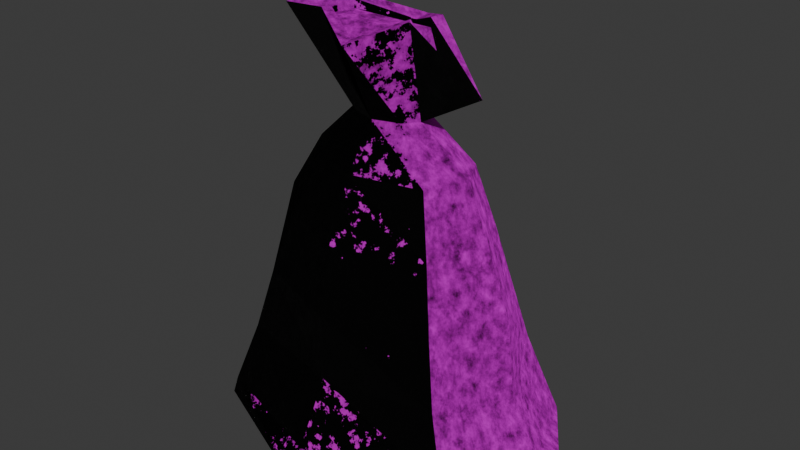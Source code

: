 # Source: bolsa.blend  (saved by Blender 5.1.29; exported with 4.5.12 LTS)
import bpy
from mathutils import Matrix  # noqa: F401  (used for matrix-valued properties, if any)

bpy.ops.wm.read_factory_settings(use_empty=True)
scene = bpy.context.scene
scene.name = 'Scene'

# ---- collections
col_bolsa = bpy.data.collections.new('Bolsa'); scene.collection.children.link(col_bolsa)

# ---- images (referenced by path relative to the original .blend; pixels are not part of the script)
import os
ASSET_DIR = os.environ.get("B2B_ASSET_DIR", "")  # directory of the original .blend (textures are referenced by path, not embedded)
HERE = os.path.dirname(os.path.abspath(__file__))  # packed textures are extracted next to this script under _unpacked/

def load_image(name, relpath, width, height, colorspace="sRGB"):
    """Load a texture the original file referenced (path relative to the .blend, or extracted next to this script)."""
    p = next((c for c in (os.path.join(HERE, relpath), os.path.join(ASSET_DIR, relpath)) if relpath and os.path.exists(c)), "")
    if p:
        img = bpy.data.images.load(p, check_existing=True)
        img.name = name
    else:  # same state as the original file: an image datablock whose file is absent (Cycles renders it pink)
        img = bpy.data.images.new(name, width, height)
        img.source = "FILE"
        img.filepath = "//" + (relpath or name)
    img.colorspace_settings.name = colorspace
    return img
img_bolsapita_png = load_image('BolsaPita.png', 'BolsaPita.png', 1024, 1024, 'sRGB')

# ---- materials (node trees are filled in below, after node groups)
mat_tela = bpy.data.materials.new('tela')

# ---- material node trees
mat_tela.use_nodes = True; mat_tela.node_tree.nodes.clear()

# ---- world
world_world = bpy.data.worlds.new('World'); scene.world = world_world
world_world.use_nodes = True; world_world.node_tree.nodes.clear()
_N = world_world.node_tree.nodes; _L = world_world.node_tree.links
n0 = _N.new('ShaderNodeOutputWorld'); n0.name = 'World Output'; n0.location = (200, 100)
n1 = _N.new('ShaderNodeBackground'); n1.name = 'Background'; n1.location = (-200, 100)
n1.inputs[0].default_value = (0.05088, 0.05088, 0.05088, 1.0)
_L.new(n1.outputs[0], n0.inputs[0])
n0.is_active_output = True
world_world.color = (0.05088, 0.05088, 0.05088)
world_world.sun_shadow_jitter_overblur = 0.0

# ---- meshes
me_cilindro = bpy.data.meshes.new('Cilindro')
me_cilindro.from_pydata([(-0.01477, 0.7497, -0.9715), (0.6978, 0.4446, -0.9821), (0.2221, 0.08264, 0.9974), (1.0, 4.091e-10, -1.0), (0.4982, 2.389e-09, 0.7091), (0.7074, -0.4814, -1.006), (0.1841, -0.08851, 0.9973), (0.0004467, -0.7432, -1.015), (-0.002223, -0.298, 0.9105), (-0.672, -0.4459, -1.022), (-0.2831, -0.1161, 0.9808), (-0.8872, 4.091e-10, -1.0), (-0.7164, 0.4446, -0.9821), (-0.2593, 0.08815, 1.006), (-0.01144, 0.1738, 0.531), (0.1216, 0.1217, 0.531), (0.1769, 3.037e-10, 0.531), (0.1216, -0.06699, 0.531), (-0.01144, -0.1097, 0.531), (-0.1441, -0.06699, 0.531), (-0.199, 3.037e-10, 0.531), (-0.1441, 0.1217, 0.531), (0.341, 0.185, 0.3205), (0.4168, 0.2521, 0.01432), (0.4857, 0.3079, -0.2851), (0.5591, 0.3584, -0.5813), (0.4466, 4.091e-10, 0.3205), (0.5717, 4.091e-10, 0.01432), (0.6805, 4.091e-10, -0.2919), (0.7276, 4.091e-10, -0.6965), (0.341, -0.185, 0.3205), (0.4168, -0.2521, 0.01432), (0.4894, -0.3225, -0.2945), (0.5681, -0.393, -0.6034), (-0.01291, -0.2617, 0.3205), (-0.01329, -0.3989, 0.0218), (-0.01033, -0.4684, -0.3051), (-0.002542, -0.4764, -0.6302), (-0.2648, -0.185, 0.3205), (-0.3718, -0.2521, 0.01432), (-0.4698, -0.3136, -0.2975), (-0.551, -0.3636, -0.6161), (-0.4192, 4.091e-10, 0.3205), (-0.6206, 4.091e-10, 0.01432), (-0.6552, -0.01424, -0.286), (-0.6731, -0.03023, -0.5853), (-0.2648, 0.185, 0.3205), (-0.3718, 0.2521, 0.01432), (-0.48, 0.3791, -0.286), (-0.588, 0.359, -0.5816), (-0.0176, 0.5047, -0.573), (-0.02042, 0.4223, -0.2743), (-0.01329, 0.3565, 0.01432), (-0.01291, 0.2617, 0.3205), (0.6673, 0.4246, -0.8942), (0.8653, 0.003712, -0.9289), (0.6771, -0.4625, -0.9184), (0.0004811, -0.6461, -0.9235), (-0.6489, -0.4343, -0.9313), (-0.7654, -0.007732, -0.8984), (-0.6864, 0.4246, -0.8942), (-0.01454, 0.5972, -0.8845), (6.473e-05, 0.2646, 0.9224), (0.3137, 0.008373, 0.7213), (0.1959, 0.03552, 0.9923), (0.157, -0.04929, 0.9952), (-0.01402, -0.2269, 0.9199), (-0.2555, -0.08038, 0.9789), (-0.3682, -0.08834, 0.9637), (-0.2426, 0.04828, 0.9911), (-0.004553, 0.1909, 0.909), (0.4982, 2.389e-09, 0.7091), (0.2221, 0.08264, 0.9974), (0.1841, -0.08851, 0.9973), (-0.002223, -0.298, 0.9105), (-0.2831, -0.1161, 0.9808), (-0.4975, -0.1169, 0.9688), (-0.2593, 0.08815, 1.006), (6.473e-05, 0.2646, 0.9224), (0.3118, 0.01058, 0.6739), (0.1938, 0.03889, 0.9463), (0.1544, -0.0431, 0.9526), (-0.01662, -0.2208, 0.8772), (-0.2525, -0.08144, 0.9388), (-0.3654, -0.09908, 0.9198), (-0.2391, 0.04422, 0.9473), (-0.006983, 0.196, 0.8651), (-0.3723, -0.09136, 0.9607), (-0.3742, -0.08915, 0.9133)], [(88, 87)], [(4, 2, 72, 71), (0, 1, 3, 5, 7, 9, 11, 12), (46, 21, 14, 53), (42, 20, 21, 46), (38, 19, 20, 42), (34, 18, 19, 38), (30, 17, 18, 34), (26, 16, 17, 30), (22, 15, 16, 26), (53, 14, 15, 22), (61, 50, 25, 54), (50, 51, 24, 25), (51, 52, 23, 24), (52, 53, 22, 23), (54, 25, 29, 55), (25, 24, 28, 29), (24, 23, 27, 28), (23, 22, 26, 27), (55, 29, 33, 56), (29, 28, 32, 33), (28, 27, 31, 32), (27, 26, 30, 31), (56, 33, 37, 57), (33, 32, 36, 37), (32, 31, 35, 36), (31, 30, 34, 35), (57, 37, 41, 58), (37, 36, 40, 41), (36, 35, 39, 40), (35, 34, 38, 39), (58, 41, 45, 59), (41, 40, 44, 45), (40, 39, 43, 44), (39, 38, 42, 43), (59, 45, 49, 60), (45, 44, 48, 49), (44, 43, 47, 48), (43, 42, 46, 47), (60, 49, 50, 61), (49, 48, 51, 50), (48, 47, 52, 51), (47, 46, 53, 52), (12, 60, 61, 0), (11, 59, 60, 12), (9, 58, 59, 11), (7, 57, 58, 9), (5, 56, 57, 7), (3, 55, 56, 5), (1, 54, 55, 3), (0, 61, 54, 1), (21, 13, 62, 14), (20, 76, 13, 21), (19, 10, 76, 20), (18, 8, 10, 19), (17, 6, 8, 18), (16, 4, 6, 17), (15, 2, 4, 16), (14, 62, 2, 15), (67, 66, 82, 83), (10, 8, 74, 75), (6, 4, 71, 73), (76, 10, 75), (62, 13, 77, 78), (8, 6, 73, 74), (13, 76, 77), (2, 62, 78, 72), (64, 63, 71, 72), (63, 65, 73, 71), (65, 66, 74, 73), (66, 67, 75, 74), (67, 68, 76, 75), (68, 69, 77, 76), (70, 64, 72, 78), (69, 70, 78, 77), (80, 86, 85, 84, 83, 82, 81, 79), (65, 63, 79, 81), (64, 70, 86, 80), (68, 67, 83, 84), (66, 65, 81, 82), (63, 64, 80, 79), (70, 69, 85, 86), (69, 68, 84, 85)])
_uv = me_cilindro.uv_layers.new(name='MapaUV')
_uv.uv.foreach_set('vector', [0.75, 1.0, 0.875, 1.0, 0.875, 1.0, 0.75, 1.0, 0.75, 0.49, 0.9197, 0.4197, 0.99, 0.25, 0.9197, 0.08029, 0.75, 0.01, 0.5803, 0.08029, 0.51, 0.25, 0.5803, 0.4197, 0.125, 0.8301, 0.125, 0.8827, 0.0, 0.8827, 0.0, 0.8301, 0.25, 0.8301, 0.25, 0.8827, 0.125, 0.8827, 0.125, 0.8301, 0.375, 0.8301, 0.375, 0.8827, 0.25, 0.8827, 0.25, 0.8301, 0.5, 0.8301, 0.5, 0.8827, 0.375, 0.8827, 0.375, 0.8301, 0.625, 0.8301, 0.625, 0.8827, 0.5, 0.8827, 0.5, 0.8301, 0.75, 0.8301, 0.75, 0.8827, 0.625, 0.8827, 0.625, 0.8301, 0.875, 0.8301, 0.875, 0.8827, 0.75, 0.8827, 0.75, 0.8301, 1.0, 0.8301, 1.0, 0.8827, 0.875, 0.8827, 0.875, 0.8301, 1.0, 0.5219, 1.0, 0.6005, 0.875, 0.6005, 0.875, 0.5219, 1.0, 0.6005, 1.0, 0.677, 0.875, 0.677, 0.875, 0.6005, 1.0, 0.677, 1.0, 0.7536, 0.875, 0.7536, 0.875, 0.677, 1.0, 0.7536, 1.0, 0.8301, 0.875, 0.8301, 0.875, 0.7536, 0.875, 0.5219, 0.875, 0.6005, 0.75, 0.6005, 0.75, 0.5219, 0.875, 0.6005, 0.875, 0.677, 0.75, 0.677, 0.75, 0.6005, 0.875, 0.677, 0.875, 0.7536, 0.75, 0.7536, 0.75, 0.677, 0.875, 0.7536, 0.875, 0.8301, 0.75, 0.8301, 0.75, 0.7536, 0.75, 0.5219, 0.75, 0.6005, 0.625, 0.6005, 0.625, 0.5219, 0.75, 0.6005, 0.75, 0.677, 0.625, 0.677, 0.625, 0.6005, 0.75, 0.677, 0.75, 0.7536, 0.625, 0.7536, 0.625, 0.677, 0.75, 0.7536, 0.75, 0.8301, 0.625, 0.8301, 0.625, 0.7536, 0.625, 0.5219, 0.625, 0.6005, 0.5, 0.6005, 0.5, 0.5219, 0.625, 0.6005, 0.625, 0.677, 0.5, 0.677, 0.5, 0.6005, 0.625, 0.677, 0.625, 0.7536, 0.5, 0.7536, 0.5, 0.677, 0.625, 0.7536, 0.625, 0.8301, 0.5, 0.8301, 0.5, 0.7536, 0.5, 0.5219, 0.5, 0.6005, 0.375, 0.6005, 0.375, 0.5219, 0.5, 0.6005, 0.5, 0.677, 0.375, 0.677, 0.375, 0.6005, 0.5, 0.677, 0.5, 0.7536, 0.375, 0.7536, 0.375, 0.677, 0.5, 0.7536, 0.5, 0.8301, 0.375, 0.8301, 0.375, 0.7536, 0.375, 0.5219, 0.375, 0.6005, 0.25, 0.6005, 0.25, 0.5219, 0.375, 0.6005, 0.375, 0.677, 0.25, 0.677, 0.25, 0.6005, 0.375, 0.677, 0.375, 0.7536, 0.25, 0.7536, 0.25, 0.677, 0.375, 0.7536, 0.375, 0.8301, 0.25, 0.8301, 0.25, 0.7536, 0.25, 0.5219, 0.25, 0.6005, 0.125, 0.6005, 0.125, 0.5219, 0.25, 0.6005, 0.25, 0.677, 0.125, 0.677, 0.125, 0.6005, 0.25, 0.677, 0.25, 0.7536, 0.125, 0.7536, 0.125, 0.677, 0.25, 0.7536, 0.25, 0.8301, 0.125, 0.8301, 0.125, 0.7536, 0.125, 0.5219, 0.125, 0.6005, 0.0, 0.6005, 0.0, 0.5219, 0.125, 0.6005, 0.125, 0.677, 0.0, 0.677, 0.0, 0.6005, 0.125, 0.677, 0.125, 0.7536, 0.0, 0.7536, 0.0, 0.677, 0.125, 0.7536, 0.125, 0.8301, 0.0, 0.8301, 0.0, 0.7536, 0.125, 0.5, 0.125, 0.5219, 0.0, 0.5219, 0.0, 0.5, 0.25, 0.5, 0.25, 0.5219, 0.125, 0.5219, 0.125, 0.5, 0.375, 0.5, 0.375, 0.5219, 0.25, 0.5219, 0.25, 0.5, 0.5, 0.5, 0.5, 0.5219, 0.375, 0.5219, 0.375, 0.5, 0.625, 0.5, 0.625, 0.5219, 0.5, 0.5219, 0.5, 0.5, 0.75, 0.5, 0.75, 0.5219, 0.625, 0.5219, 0.625, 0.5, 0.875, 0.5, 0.875, 0.5219, 0.75, 0.5219, 0.75, 0.5, 1.0, 0.5, 1.0, 0.5219, 0.875, 0.5219, 0.875, 0.5, 0.125, 0.8827, 0.125, 1.0, 0.0, 1.0, 0.0, 0.8827, 0.25, 0.8827, 0.25, 1.0, 0.125, 1.0, 0.125, 0.8827, 0.375, 0.8827, 0.375, 1.0, 0.25, 1.0, 0.25, 0.8827, 0.5, 0.8827, 0.5, 1.0, 0.375, 1.0, 0.375, 0.8827, 0.625, 0.8827, 0.625, 1.0, 0.5, 1.0, 0.5, 0.8827, 0.75, 0.8827, 0.75, 1.0, 0.625, 1.0, 0.625, 0.8827, 0.875, 0.8827, 0.875, 1.0, 0.75, 1.0, 0.75, 0.8827, 1.0, 0.8827, 1.0, 1.0, 0.875, 1.0, 0.875, 0.8827, 0.1082, 0.1432, 0.2496, 0.0487, 0.2496, 0.0487, 0.1082, 0.1432, 0.375, 1.0, 0.5, 1.0, 0.5, 1.0, 0.375, 1.0, 0.625, 1.0, 0.75, 1.0, 0.75, 1.0, 0.625, 1.0, 0.25, 1.0, 0.375, 1.0, 0.375, 1.0, 0.0, 1.0, 0.125, 1.0, 0.125, 1.0, 0.0, 1.0, 0.5, 1.0, 0.625, 1.0, 0.625, 1.0, 0.5, 1.0, 0.125, 1.0, 0.25, 1.0, 0.125, 1.0, 0.875, 1.0, 1.0, 1.0, 1.0, 1.0, 0.875, 1.0, 0.3911, 0.3229, 0.4426, 0.255, 0.49, 0.25, 0.4197, 0.4197, 0.4426, 0.255, 0.3766, 0.1804, 0.4197, 0.08029, 0.49, 0.25, 0.3766, 0.1804, 0.2496, 0.0487, 0.25, 0.01, 0.4197, 0.08029, 0.2496, 0.0487, 0.1082, 0.1432, 0.08029, 0.08029, 0.25, 0.01, 0.1082, 0.1432, 0.04444, 0.2516, 0.01, 0.25, 0.08029, 0.08029, 0.04444, 0.2516, 0.1055, 0.3503, 0.08029, 0.4197, 0.01, 0.25, 0.251, 0.4526, 0.3911, 0.3229, 0.4197, 0.4197, 0.25, 0.49, 0.1055, 0.3503, 0.251, 0.4526, 0.25, 0.49, 0.08029, 0.4197, 0.3911, 0.3229, 0.251, 0.4526, 0.1055, 0.3503, 0.04444, 0.2516, 0.1082, 0.1432, 0.2496, 0.0487, 0.3766, 0.1804, 0.4426, 0.255, 0.3766, 0.1804, 0.4426, 0.255, 0.4426, 0.255, 0.3766, 0.1804, 0.3911, 0.3229, 0.251, 0.4526, 0.251, 0.4526, 0.3911, 0.3229, 0.04444, 0.2516, 0.1082, 0.1432, 0.1082, 0.1432, 0.04444, 0.2516, 0.2496, 0.0487, 0.3766, 0.1804, 0.3766, 0.1804, 0.2496, 0.0487, 0.4426, 0.255, 0.3911, 0.3229, 0.3911, 0.3229, 0.4426, 0.255, 0.251, 0.4526, 0.1055, 0.3503, 0.1055, 0.3503, 0.251, 0.4526, 0.1055, 0.3503, 0.04444, 0.2516, 0.04444, 0.2516, 0.1055, 0.3503])
me_cilindro.materials.append(mat_tela)
me_cilindro.update()

# ---- objects
ob_bolsa = bpy.data.objects.new('Bolsa', me_cilindro)
_N = mat_tela.node_tree.nodes; _L = mat_tela.node_tree.links
n0 = _N.new('ShaderNodeBsdfPrincipled'); n0.name = 'BSDF Principista'; n0.location = (-200, 100)
n0.inputs[2].default_value = 0.8
n0.inputs[3].default_value = 1.15
n1 = _N.new('ShaderNodeOutputMaterial'); n1.name = 'Material'; n1.location = (200, 100)
n2 = _N.new('ShaderNodeTexCoord'); n2.name = 'Coordenadas de texturizado'; n2.location = (-1075, 50)
n2.object = ob_bolsa
n3 = _N.new('ShaderNodeMapping'); n3.name = 'Mapeo'; n3.location = (-846, 62)
n3.inputs[1].default_value = (0.4, 0.1, 0.1)
n4 = _N.new('ShaderNodeTexNoise'); n4.name = 'Ruido'; n4.location = (-619, 53)
n4.width = 145
n4.inputs[2].default_value = 30.0
n4.inputs[3].default_value = 4.0
n4.inputs[4].default_value = 0.7
n5 = _N.new('ShaderNodeBump'); n5.name = 'Relieve.001'; n5.location = (-393, 1)
n5.inputs[0].default_value = 0.12
n5.inputs[1].default_value = 0.05
n6 = _N.new('ShaderNodeMix'); n6.name = 'Mezclar'; n6.location = (-208, -341)
n6.data_type = 'RGBA'
n6.inputs[6].default_value = (0.4397, 0.3763, 0.2664, 1.0)
n7 = _N.new('ShaderNodeTexImage'); n7.name = 'Imagen'; n7.location = (-666, -506)
n7.image = img_bolsapita_png
_L.new(n0.outputs[0], n1.inputs[0])
_L.new(n3.outputs[0], n4.inputs[0])
_L.new(n4.outputs[1], n5.inputs[4])
_L.new(n5.outputs[0], n0.inputs[5])
_L.new(n7.outputs[1], n6.inputs[0])
_L.new(n7.outputs[0], n6.inputs[7])
_L.new(n6.outputs[2], n0.inputs[0])
_L.new(n2.outputs[0], n3.inputs[0])
n1.is_active_output = True

# ---- transforms, parenting, visibility, modifiers, constraints
ob_bolsa.location = (0.0, 0.0, 1.044)

# ---- collection membership
col_bolsa.objects.link(ob_bolsa)

# ---- scene / render settings (as saved in the file)
scene.frame_start = 1; scene.frame_end = 24; scene.frame_set(0)
scene.render.engine = 'BLENDER_EEVEE_NEXT'
scene.render.bake_bias = 0.0
scene.render.bake_samples = 0
scene.cycles.sampling_pattern = 'TABULATED_SOBOL'
scene.eevee.use_volume_custom_range = False
bpy.context.view_layer.update()

# ---- added for rendering (the .blend has no active camera and no usable light): camera, sun
cam_auto = bpy.data.cameras.new('AutoCamera')
cam_auto.lens = 50.0
cam_auto.sensor_width = 36.0
cam_auto.clip_end = 1000.0
ob_auto_camera = bpy.data.objects.new('AutoCamera', cam_auto)
scene.collection.objects.link(ob_auto_camera)
ob_auto_camera.location = (2.96797, -3.49066, 3.36542)
ob_auto_camera.rotation_euler = (1.09748, -7.21219e-08, 0.694738)
scene.camera = ob_auto_camera
light_auto_sun = bpy.data.lights.new('AutoSun', 'SUN')
light_auto_sun.energy = 3.0
light_auto_sun.angle = 0.0523599
ob_auto_sun = bpy.data.objects.new('AutoSun', light_auto_sun)
scene.collection.objects.link(ob_auto_sun)
ob_auto_sun.rotation_euler = (0.872665, 0.174533, 0.523599)
bpy.context.view_layer.update()
